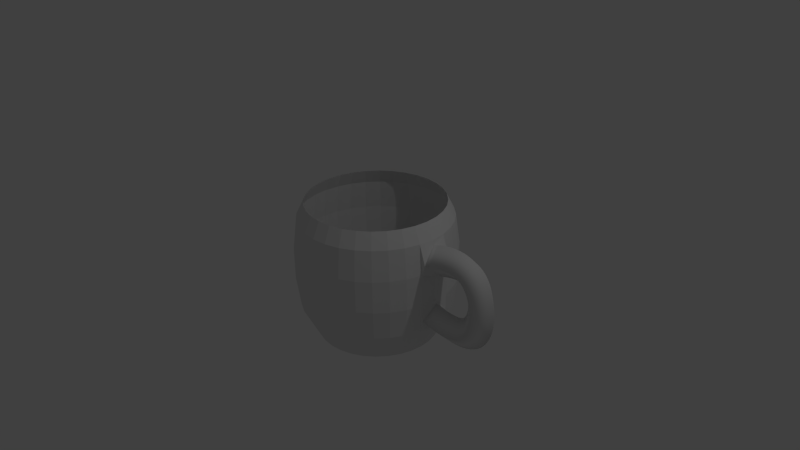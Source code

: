 # Source: Coffee_Cup.blend  (saved by Blender 2.65.0; exported with 4.5.12 LTS)
import bpy
from mathutils import Matrix  # noqa: F401  (used for matrix-valued properties, if any)

bpy.ops.wm.read_factory_settings(use_empty=True)
scene = bpy.context.scene
scene.name = 'Scene'

# ---- collections
col_collection_1 = bpy.data.collections.new('Collection 1'); scene.collection.children.link(col_collection_1)

# ---- world
world_world = bpy.data.worlds.new('World'); scene.world = world_world
world_world.color = (0.05088, 0.05088, 0.05088)
world_world.use_sun_shadow = False
world_world.sun_shadow_jitter_overblur = 0.0
world_world.cycles.sampling_method = 'MANUAL'
world_world.cycles.sample_map_resolution = 256

# ---- cameras
cam_camera = bpy.data.cameras.new('Camera')
cam_camera.clip_end = 100.0
cam_camera.lens = 35.0
cam_camera.sensor_width = 32.0
cam_camera.sensor_height = 18.0
cam_camera.ortho_scale = 7.314
cam_camera.dof.focus_distance = 0.0

# ---- lights
light_lamp = bpy.data.lights.new('Lamp', 'POINT')
light_lamp.transmission_factor = 0.0
light_lamp.cutoff_distance = 30.0
light_lamp.energy = 100.0
light_lamp.shadow_buffer_clip_start = 1.001
light_lamp.shadow_soft_size = 0.1
light_lamp.shadow_maximum_resolution = 0.006
light_lamp.use_absolute_resolution = True
light_lamp.cycles.use_multiple_importance_sampling = False

# ---- meshes
me_mesh = bpy.data.meshes.new('Mesh')
me_mesh.from_pydata([(-2.174, 0.2, 0.3448), (-2.23, 8.2e-09, 0.5366), (-2.174, -0.2, 0.3448), (-2.117, -8.2e-09, 0.153), (-2.1, 0.2, 0.3684), (-2.156, 8.2e-09, 0.5602), (-2.1, -0.2, 0.3684), (-2.043, -8.2e-09, 0.1766), (-2.031, 0.2, 0.387), (-2.079, 8.448e-09, 0.5812), (-2.031, -0.2, 0.387), (-1.984, -8.448e-09, 0.1928), (-1.969, 0.2, 0.4008), (-2.006, 8.733e-09, 0.5973), (-1.969, -0.2, 0.4008), (-1.931, -8.733e-09, 0.2043), (-1.911, 0.2, 0.4101), (-1.936, 9.057e-09, 0.6085), (-1.911, -0.2, 0.4101), (-1.886, -9.057e-09, 0.2116), (-1.858, 0.2, 0.415), (-1.869, 9.42e-09, 0.6147), (-1.858, -0.2, 0.415), (-1.848, -9.42e-09, 0.2152), (-1.81, 0.2, 0.4157), (-1.805, 1.36e-08, 0.6156), (-1.81, -0.2, 0.4157), (-1.816, -1.36e-08, 0.2158), (-1.766, 0.2, 0.4126), (-1.742, 1.025e-08, 0.6111), (-1.766, -0.2, 0.4126), (-1.79, -1.025e-08, 0.214), (-1.726, 0.2, 0.4057), (-1.682, 1.482e-08, 0.6007), (-1.726, -0.2, 0.4057), (-1.77, -1.482e-08, 0.2106), (-1.69, 0.2, 0.3954), (-1.624, 9.953e-09, 0.5843), (-1.69, -0.2, 0.3954), (-1.755, -9.953e-09, 0.2064), (-1.657, 0.2, 0.3817), (-1.57, 9.361e-09, 0.5618), (-1.657, -0.2, 0.3817), (-1.743, -9.361e-09, 0.2016), (-1.627, 0.2, 0.3651), (-1.519, 1.207e-08, 0.5337), (-1.627, -0.2, 0.3651), (-1.734, -1.207e-08, 0.1965), (-1.6, 0.2, 0.3455), (-1.473, 1.307e-08, 0.5005), (-1.6, -0.2, 0.3455), (-1.726, -1.307e-08, 0.1906), (-1.576, 0.2, 0.3234), (-1.433, 1.497e-08, 0.4634), (-1.576, -0.2, 0.3234), (-1.718, -1.497e-08, 0.1835), (-1.554, 0.2, 0.2989), (-1.397, 4.143e-09, 0.4232), (-1.554, -0.2, 0.2989), (-1.711, -4.143e-09, 0.1745), (-1.535, 0.2, 0.2721), (-1.367, 4.791e-09, 0.3811), (-1.535, -0.2, 0.2721), (-1.703, -4.791e-09, 0.1632), (-1.518, 0.2, 0.2434), (-1.342, 1.559e-08, 0.3375), (-1.518, -0.2, 0.2434), (-1.695, -1.559e-08, 0.1494), (-1.503, 0.2, 0.213), (-1.32, 1.593e-08, 0.293), (-1.503, -0.2, 0.213), (-1.687, -1.593e-08, 0.1329), (-1.491, 0.2, 0.181), (-1.302, 1.609e-08, 0.248), (-1.491, -0.2, 0.181), (-1.679, -1.609e-08, 0.114), (-1.48, 0.2, 0.1477), (-1.288, 1.652e-08, 0.2025), (-1.48, -0.2, 0.1477), (-1.672, -1.652e-08, 0.09281), (-1.471, 0.2, 0.1132), (-1.276, 1.681e-08, 0.1567), (-1.471, -0.2, 0.1132), (-1.667, -1.681e-08, 0.06975), (-1.465, 0.2, 0.07792), (-1.267, 1.722e-08, 0.1106), (-1.465, -0.2, 0.07792), (-1.662, -1.722e-08, 0.0452), (-1.46, 0.2, 0.04194), (-1.261, 1.775e-08, 0.06434), (-1.46, -0.2, 0.04194), (-1.658, -1.775e-08, 0.01954), (-1.456, 0.2, 0.005506), (-1.257, 7.758e-09, 0.01782), (-1.456, -0.2, 0.005506), (-1.656, -7.758e-09, -0.006805), (-1.455, 0.2, -0.03116), (-1.255, 1.884e-08, -0.02891), (-1.455, -0.2, -0.03116), (-1.655, -1.884e-08, -0.03342), (-1.456, 0.2, -0.06785), (-1.256, 1.941e-08, -0.07581), (-1.456, -0.2, -0.06785), (-1.655, -1.941e-08, -0.05989), (-1.458, 0.2, -0.1043), (-1.259, 1.088e-09, -0.1229), (-1.458, -0.2, -0.1043), (-1.657, -1.088e-09, -0.08579), (-1.462, 0.2, -0.1404), (-1.265, 1.746e-09, -0.1701), (-1.462, -0.2, -0.1404), (-1.66, -1.746e-09, -0.1107), (-1.469, 0.2, -0.1758), (-1.273, -1.641e-08, -0.2174), (-1.469, -0.2, -0.1758), (-1.664, 1.641e-08, -0.1342), (-1.477, 0.2, -0.2104), (-1.285, -1.557e-08, -0.2648), (-1.477, -0.2, -0.2104), (-1.67, 1.557e-08, -0.156), (-1.488, 0.2, -0.2439), (-1.3, -1.503e-08, -0.3121), (-1.488, -0.2, -0.2439), (-1.676, 1.503e-08, -0.1757), (-1.501, 0.2, -0.2762), (-1.319, -1.506e-08, -0.3592), (-1.501, -0.2, -0.2762), (-1.683, 1.506e-08, -0.1931), (-1.517, 0.2, -0.3069), (-1.343, -1.538e-08, -0.4056), (-1.517, -0.2, -0.3069), (-1.691, 1.538e-08, -0.2081), (-1.535, 0.2, -0.3359), (-1.371, -1.379e-08, -0.451), (-1.535, -0.2, -0.3359), (-1.699, 1.379e-08, -0.2207), (-1.556, 0.2, -0.3629), (-1.406, -1.276e-08, -0.4944), (-1.556, -0.2, -0.3629), (-1.707, 1.276e-08, -0.2313), (-1.58, 0.2, -0.3878), (-1.445, -9.727e-09, -0.5352), (-1.58, -0.2, -0.3878), (-1.716, 9.727e-09, -0.2404), (-1.608, 0.2, -0.4103), (-1.49, -8.283e-09, -0.5721), (-1.608, -0.2, -0.4103), (-1.725, 8.283e-09, -0.2484), (-1.639, 0.2, -0.4302), (-1.541, -2.257e-09, -0.6044), (-1.639, -0.2, -0.4302), (-1.737, 2.257e-09, -0.2559), (-1.674, 0.2, -0.4472), (-1.596, -3.861e-09, -0.6314), (-1.674, -0.2, -0.4472), (-1.752, 3.861e-09, -0.2631), (-1.713, 0.2, -0.4613), (-1.654, -1.273e-08, -0.6526), (-1.713, -0.2, -0.4613), (-1.771, 1.273e-08, -0.27), (-1.756, 0.2, -0.4721), (-1.716, -4.586e-09, -0.6682), (-1.756, -0.2, -0.4721), (-1.795, 4.586e-09, -0.276), (-1.804, 0.2, -0.4794), (-1.782, -7.8e-09, -0.6782), (-1.804, -0.2, -0.4794), (-1.826, 7.8e-09, -0.2806), (-1.857, 0.2, -0.483), (-1.85, -6.904e-09, -0.6829), (-1.857, -0.2, -0.483), (-1.863, 6.904e-09, -0.2831), (-1.915, 0.2, -0.4827), (-1.922, -9.504e-09, -0.6826), (-1.915, -0.2, -0.4827), (-1.907, 9.504e-09, -0.2828), (-1.979, 0.2, -0.4783), (-1.998, -1.274e-08, -0.6773), (-1.979, -0.2, -0.4783), (-1.959, 1.274e-08, -0.2792), (-2.049, 0.2, -0.4695), (-2.078, -1.238e-08, -0.6673), (-2.049, -0.2, -0.4695), (-2.019, 1.238e-08, -0.2717), (-2.125, 0.2, -0.4561), (-2.164, -1.205e-08, -0.6524), (-2.125, -0.2, -0.4561), (-2.087, 1.205e-08, -0.2599), (-2.209, 0.2, -0.438), (-2.247, -1.205e-08, -0.6342), (-2.209, -0.2, -0.438), (-2.17, 1.205e-08, -0.2417), (-3.243, 5.551e-08, -1.002), (-3.243, 1.0, -0.6018), (-3.243, 0.8, -1.002), (-3.243, 0.9, 0.8009), (-3.087, 0.7846, -1.002), (-3.067, 0.8827, 0.8009), (-2.937, 0.7391, -1.002), (-2.898, 0.8315, 0.8009), (-2.798, 0.6652, -1.002), (-2.743, 0.7483, 0.8009), (-2.677, 0.5657, -1.002), (-2.606, 0.6364, 0.8009), (-2.578, 0.4445, -1.002), (-2.494, 0.5, 0.8009), (-2.504, 0.3061, -1.002), (-2.411, 0.3444, 0.8009), (-2.458, 0.1561, -1.002), (-2.36, 0.1756, 0.8009), (-2.443, 1.159e-07, -1.002), (-2.343, 9.669e-08, 0.8009), (-2.458, -0.1561, -1.002), (-2.36, -0.1756, 0.8009), (-2.504, -0.3061, -1.002), (-2.411, -0.3444, 0.8009), (-2.578, -0.4445, -1.002), (-2.494, -0.5, 0.8009), (-2.677, -0.5657, -1.002), (-2.606, -0.6364, 0.8009), (-2.798, -0.6652, -1.002), (-2.743, -0.7483, 0.8009), (-2.937, -0.7391, -1.002), (-2.898, -0.8315, 0.8009), (-3.087, -0.7846, -1.002), (-3.067, -0.8827, 0.8009), (-3.243, -0.8, -1.002), (-3.243, -0.9, 0.8009), (-3.399, -0.7846, -1.002), (-3.418, -0.8827, 0.8009), (-3.549, -0.7391, -1.002), (-3.587, -0.8315, 0.8009), (-3.687, -0.6652, -1.002), (-3.743, -0.7483, 0.8009), (-3.808, -0.5657, -1.002), (-3.879, -0.6364, 0.8009), (-3.908, -0.4445, -1.002), (-3.991, -0.5, 0.8009), (-3.982, -0.3061, -1.002), (-4.074, -0.3444, 0.8009), (-4.027, -0.1561, -1.002), (-4.125, -0.1756, 0.8009), (-4.043, 8.28e-07, -1.002), (-4.143, 8.978e-07, 0.8009), (-4.027, 0.1561, -1.002), (-4.125, 0.1756, 0.8009), (-3.982, 0.3061, -1.002), (-4.074, 0.3444, 0.8009), (-3.908, 0.4445, -1.002), (-3.991, 0.5, 0.8009), (-3.808, 0.5657, -1.002), (-3.879, 0.6364, 0.8009), (-3.687, 0.6652, -1.002), (-3.743, 0.7483, 0.8009), (-3.549, 0.7391, -1.002), (-3.587, 0.8315, 0.8009), (-3.399, 0.7846, -1.002), (-3.418, 0.8827, 0.8009), (-3.243, 1.05, -0.2118), (-3.243, 1.05, 0.2082), (-3.243, 1.0, 0.5982), (-3.048, 0.9808, 0.5982), (-3.038, 1.03, 0.2082), (-3.038, 1.03, -0.2118), (-3.048, 0.9808, -0.6018), (-2.86, 0.9239, 0.5982), (-2.841, 0.9701, 0.2082), (-2.841, 0.9701, -0.2118), (-2.86, 0.9239, -0.6018), (-2.687, 0.8315, 0.5982), (-2.659, 0.873, 0.2082), (-2.659, 0.873, -0.2118), (-2.687, 0.8315, -0.6018), (-2.536, 0.7071, 0.5982), (-2.5, 0.7425, 0.2082), (-2.5, 0.7425, -0.2118), (-2.536, 0.7071, -0.6018), (-2.411, 0.5556, 0.5982), (-2.37, 0.5833, 0.2082), (-2.37, 0.5833, -0.2118), (-2.411, 0.5556, -0.6018), (-2.319, 0.3827, 0.5982), (-2.273, 0.4018, 0.2082), (-2.273, 0.4018, -0.2118), (-2.319, 0.3827, -0.6018), (-2.262, 0.1951, 0.5982), (-2.213, 0.2048, 0.2082), (-2.213, 0.2048, -0.2118), (-2.262, 0.1951, -0.6018), (-2.243, 7.574e-08, 0.5982), (-2.193, 6.359e-08, 0.2082), (-2.193, 6.359e-08, -0.2118), (-2.243, 7.574e-08, -0.6018), (-2.262, -0.1951, 0.5982), (-2.213, -0.2048, 0.2082), (-2.213, -0.2048, -0.2118), (-2.262, -0.1951, -0.6018), (-2.319, -0.3827, 0.5982), (-2.273, -0.4018, 0.2082), (-2.273, -0.4018, -0.2118), (-2.319, -0.3827, -0.6018), (-2.411, -0.5556, 0.5982), (-2.37, -0.5833, 0.2082), (-2.37, -0.5833, -0.2118), (-2.411, -0.5556, -0.6018), (-2.536, -0.7071, 0.5982), (-2.5, -0.7425, 0.2082), (-2.5, -0.7425, -0.2118), (-2.536, -0.7071, -0.6018), (-2.687, -0.8315, 0.5982), (-2.659, -0.873, 0.2082), (-2.659, -0.873, -0.2118), (-2.687, -0.8315, -0.6018), (-2.86, -0.9239, 0.5982), (-2.841, -0.9701, 0.2082), (-2.841, -0.9701, -0.2118), (-2.86, -0.9239, -0.6018), (-3.048, -0.9808, 0.5982), (-3.038, -1.03, 0.2082), (-3.038, -1.03, -0.2118), (-3.048, -0.9808, -0.6018), (-3.243, -1.0, 0.5982), (-3.243, -1.05, 0.2082), (-3.243, -1.05, -0.2118), (-3.243, -1.0, -0.6018), (-3.438, -0.9808, 0.5982), (-3.448, -1.03, 0.2082), (-3.448, -1.03, -0.2118), (-3.438, -0.9808, -0.6018), (-3.625, -0.9239, 0.5982), (-3.645, -0.9701, 0.2082), (-3.645, -0.9701, -0.2118), (-3.625, -0.9239, -0.6018), (-3.798, -0.8315, 0.5982), (-3.826, -0.873, 0.2082), (-3.826, -0.873, -0.2118), (-3.798, -0.8315, -0.6018), (-3.95, -0.7071, 0.5982), (-3.985, -0.7425, 0.2082), (-3.985, -0.7425, -0.2118), (-3.95, -0.7071, -0.6018), (-4.074, -0.5556, 0.5982), (-4.116, -0.5833, 0.2082), (-4.116, -0.5833, -0.2118), (-4.074, -0.5556, -0.6018), (-4.167, -0.3827, 0.5982), (-4.213, -0.4018, 0.2082), (-4.213, -0.4018, -0.2118), (-4.167, -0.3827, -0.6018), (-4.224, -0.1951, 0.5982), (-4.273, -0.2048, 0.2082), (-4.273, -0.2048, -0.2118), (-4.224, -0.1951, -0.6018), (-4.243, 9.658e-07, 0.5982), (-4.293, 9.982e-07, 0.2082), (-4.293, 9.982e-07, -0.2118), (-4.243, 9.658e-07, -0.6018), (-4.224, 0.1951, 0.5982), (-4.273, 0.2048, 0.2082), (-4.273, 0.2048, -0.2118), (-4.224, 0.1951, -0.6018), (-4.167, 0.3827, 0.5982), (-4.213, 0.4018, 0.2082), (-4.213, 0.4018, -0.2118), (-4.167, 0.3827, -0.6018), (-4.074, 0.5556, 0.5982), (-4.116, 0.5833, 0.2082), (-4.116, 0.5833, -0.2118), (-4.074, 0.5556, -0.6018), (-3.95, 0.7071, 0.5982), (-3.985, 0.7425, 0.2082), (-3.985, 0.7425, -0.2118), (-3.95, 0.7071, -0.6018), (-3.798, 0.8315, 0.5982), (-3.826, 0.873, 0.2082), (-3.826, 0.873, -0.2118), (-3.798, 0.8315, -0.6018), (-3.625, 0.9239, 0.5982), (-3.645, 0.9701, 0.2082), (-3.645, 0.9701, -0.2118), (-3.625, 0.9239, -0.6018), (-3.438, 0.9808, 0.5982), (-3.448, 1.03, 0.2082), (-3.448, 1.03, -0.2118), (-3.438, 0.9808, -0.6018)], [], [(0, 4, 7, 3), (1, 5, 4, 0), (2, 6, 5, 1), (3, 7, 6, 2), (4, 8, 11, 7), (5, 9, 8, 4), (6, 10, 9, 5), (7, 11, 10, 6), (8, 12, 15, 11), (9, 13, 12, 8), (10, 14, 13, 9), (11, 15, 14, 10), (12, 16, 19, 15), (13, 17, 16, 12), (14, 18, 17, 13), (15, 19, 18, 14), (16, 20, 23, 19), (17, 21, 20, 16), (18, 22, 21, 17), (19, 23, 22, 18), (20, 24, 27, 23), (21, 25, 24, 20), (22, 26, 25, 21), (23, 27, 26, 22), (24, 28, 31, 27), (25, 29, 28, 24), (26, 30, 29, 25), (27, 31, 30, 26), (28, 32, 35, 31), (29, 33, 32, 28), (30, 34, 33, 29), (31, 35, 34, 30), (32, 36, 39, 35), (33, 37, 36, 32), (34, 38, 37, 33), (35, 39, 38, 34), (36, 40, 43, 39), (37, 41, 40, 36), (38, 42, 41, 37), (39, 43, 42, 38), (40, 44, 47, 43), (41, 45, 44, 40), (42, 46, 45, 41), (43, 47, 46, 42), (44, 48, 51, 47), (45, 49, 48, 44), (46, 50, 49, 45), (47, 51, 50, 46), (48, 52, 55, 51), (49, 53, 52, 48), (50, 54, 53, 49), (51, 55, 54, 50), (52, 56, 59, 55), (53, 57, 56, 52), (54, 58, 57, 53), (55, 59, 58, 54), (56, 60, 63, 59), (57, 61, 60, 56), (58, 62, 61, 57), (59, 63, 62, 58), (60, 64, 67, 63), (61, 65, 64, 60), (62, 66, 65, 61), (63, 67, 66, 62), (64, 68, 71, 67), (65, 69, 68, 64), (66, 70, 69, 65), (67, 71, 70, 66), (68, 72, 75, 71), (69, 73, 72, 68), (70, 74, 73, 69), (71, 75, 74, 70), (72, 76, 79, 75), (73, 77, 76, 72), (74, 78, 77, 73), (75, 79, 78, 74), (76, 80, 83, 79), (77, 81, 80, 76), (78, 82, 81, 77), (79, 83, 82, 78), (80, 84, 87, 83), (81, 85, 84, 80), (82, 86, 85, 81), (83, 87, 86, 82), (84, 88, 91, 87), (85, 89, 88, 84), (86, 90, 89, 85), (87, 91, 90, 86), (88, 92, 95, 91), (89, 93, 92, 88), (90, 94, 93, 89), (91, 95, 94, 90), (92, 96, 99, 95), (93, 97, 96, 92), (94, 98, 97, 93), (95, 99, 98, 94), (96, 100, 103, 99), (97, 101, 100, 96), (98, 102, 101, 97), (99, 103, 102, 98), (100, 104, 107, 103), (101, 105, 104, 100), (102, 106, 105, 101), (103, 107, 106, 102), (104, 108, 111, 107), (105, 109, 108, 104), (106, 110, 109, 105), (107, 111, 110, 106), (108, 112, 115, 111), (109, 113, 112, 108), (110, 114, 113, 109), (111, 115, 114, 110), (112, 116, 119, 115), (113, 117, 116, 112), (114, 118, 117, 113), (115, 119, 118, 114), (116, 120, 123, 119), (117, 121, 120, 116), (118, 122, 121, 117), (119, 123, 122, 118), (120, 124, 127, 123), (121, 125, 124, 120), (122, 126, 125, 121), (123, 127, 126, 122), (124, 128, 131, 127), (125, 129, 128, 124), (126, 130, 129, 125), (127, 131, 130, 126), (128, 132, 135, 131), (129, 133, 132, 128), (130, 134, 133, 129), (131, 135, 134, 130), (132, 136, 139, 135), (133, 137, 136, 132), (134, 138, 137, 133), (135, 139, 138, 134), (136, 140, 143, 139), (137, 141, 140, 136), (138, 142, 141, 137), (139, 143, 142, 138), (140, 144, 147, 143), (141, 145, 144, 140), (142, 146, 145, 141), (143, 147, 146, 142), (144, 148, 151, 147), (145, 149, 148, 144), (146, 150, 149, 145), (147, 151, 150, 146), (148, 152, 155, 151), (149, 153, 152, 148), (150, 154, 153, 149), (151, 155, 154, 150), (152, 156, 159, 155), (153, 157, 156, 152), (154, 158, 157, 153), (155, 159, 158, 154), (156, 160, 163, 159), (157, 161, 160, 156), (158, 162, 161, 157), (159, 163, 162, 158), (160, 164, 167, 163), (161, 165, 164, 160), (162, 166, 165, 161), (163, 167, 166, 162), (164, 168, 171, 167), (165, 169, 168, 164), (166, 170, 169, 165), (167, 171, 170, 166), (168, 172, 175, 171), (169, 173, 172, 168), (170, 174, 173, 169), (171, 175, 174, 170), (172, 176, 179, 175), (173, 177, 176, 172), (174, 178, 177, 173), (175, 179, 178, 174), (176, 180, 183, 179), (177, 181, 180, 176), (178, 182, 181, 177), (179, 183, 182, 178), (180, 184, 187, 183), (181, 185, 184, 180), (182, 186, 185, 181), (183, 187, 186, 182), (184, 188, 191, 187), (185, 189, 188, 184), (186, 190, 189, 185), (187, 191, 190, 186), (192, 194, 196), (2, 294, 290, 3), (260, 195, 197, 261), (192, 196, 198), (287, 286, 290, 291), (261, 197, 199, 265), (192, 198, 200), (286, 0, 3, 290), (265, 199, 201, 269), (192, 200, 202), (208, 288, 292, 210), (269, 201, 203, 273), (192, 202, 204), (282, 281, 285, 286), (273, 203, 205, 277), (192, 204, 206), (283, 282, 286, 287), (277, 205, 207, 281), (192, 206, 208), (284, 283, 287, 288), (281, 207, 209, 285), (192, 208, 210), (206, 284, 288, 208), (285, 209, 211, 289), (192, 210, 212), (278, 277, 281, 282), (289, 211, 213, 293), (192, 212, 214), (279, 278, 282, 283), (293, 213, 215, 297), (192, 214, 216), (280, 279, 283, 284), (297, 215, 217, 301), (192, 216, 218), (204, 280, 284, 206), (301, 217, 219, 305), (192, 218, 220), (274, 273, 277, 278), (305, 219, 221, 309), (192, 220, 222), (275, 274, 278, 279), (309, 221, 223, 313), (192, 222, 224), (276, 275, 279, 280), (313, 223, 225, 317), (192, 224, 226), (202, 276, 280, 204), (317, 225, 227, 321), (192, 226, 228), (270, 269, 273, 274), (321, 227, 229, 325), (192, 228, 230), (271, 270, 274, 275), (325, 229, 231, 329), (192, 230, 232), (272, 271, 275, 276), (329, 231, 233, 333), (192, 232, 234), (200, 272, 276, 202), (333, 233, 235, 337), (192, 234, 236), (266, 265, 269, 270), (337, 235, 237, 341), (192, 236, 238), (267, 266, 270, 271), (341, 237, 239, 345), (192, 238, 240), (268, 267, 271, 272), (345, 239, 241, 349), (192, 240, 242), (198, 268, 272, 200), (349, 241, 243, 353), (192, 242, 244), (262, 261, 265, 266), (353, 243, 245, 357), (192, 244, 246), (263, 262, 266, 267), (357, 245, 247, 361), (192, 246, 248), (264, 263, 267, 268), (361, 247, 249, 365), (192, 248, 250), (196, 264, 268, 198), (365, 249, 251, 369), (192, 250, 252), (259, 260, 261, 262), (369, 251, 253, 373), (192, 252, 254), (258, 259, 262, 263), (373, 253, 255, 377), (192, 254, 256), (193, 258, 263, 264), (377, 255, 257, 381), (192, 256, 194), (194, 193, 264, 196), (381, 257, 195, 260), (210, 292, 296, 212), (0, 286, 285, 289, 1), (291, 290, 294, 295), (1, 289, 293, 294, 2), (212, 296, 300, 214), (296, 295, 299, 300), (295, 294, 298, 299), (294, 293, 297, 298), (214, 300, 304, 216), (300, 299, 303, 304), (299, 298, 302, 303), (298, 297, 301, 302), (216, 304, 308, 218), (304, 303, 307, 308), (303, 302, 306, 307), (302, 301, 305, 306), (218, 308, 312, 220), (308, 307, 311, 312), (307, 306, 310, 311), (306, 305, 309, 310), (220, 312, 316, 222), (312, 311, 315, 316), (311, 310, 314, 315), (310, 309, 313, 314), (222, 316, 320, 224), (316, 315, 319, 320), (315, 314, 318, 319), (314, 313, 317, 318), (224, 320, 324, 226), (320, 319, 323, 324), (319, 318, 322, 323), (318, 317, 321, 322), (226, 324, 328, 228), (324, 323, 327, 328), (323, 322, 326, 327), (322, 321, 325, 326), (228, 328, 332, 230), (328, 327, 331, 332), (327, 326, 330, 331), (326, 325, 329, 330), (230, 332, 336, 232), (332, 331, 335, 336), (331, 330, 334, 335), (330, 329, 333, 334), (232, 336, 340, 234), (336, 335, 339, 340), (335, 334, 338, 339), (334, 333, 337, 338), (234, 340, 344, 236), (340, 339, 343, 344), (339, 338, 342, 343), (338, 337, 341, 342), (236, 344, 348, 238), (344, 343, 347, 348), (343, 342, 346, 347), (342, 341, 345, 346), (238, 348, 352, 240), (348, 347, 351, 352), (347, 346, 350, 351), (346, 345, 349, 350), (240, 352, 356, 242), (352, 351, 355, 356), (351, 350, 354, 355), (350, 349, 353, 354), (242, 356, 360, 244), (356, 355, 359, 360), (355, 354, 358, 359), (354, 353, 357, 358), (244, 360, 364, 246), (360, 359, 363, 364), (359, 358, 362, 363), (358, 357, 361, 362), (246, 364, 368, 248), (364, 363, 367, 368), (363, 362, 366, 367), (362, 361, 365, 366), (248, 368, 372, 250), (368, 367, 371, 372), (367, 366, 370, 371), (366, 365, 369, 370), (250, 372, 376, 252), (372, 371, 375, 376), (371, 370, 374, 375), (370, 369, 373, 374), (252, 376, 380, 254), (376, 375, 379, 380), (375, 374, 378, 379), (374, 373, 377, 378), (254, 380, 384, 256), (380, 379, 383, 384), (379, 378, 382, 383), (378, 377, 381, 382), (256, 384, 193, 194), (384, 383, 258, 193), (383, 382, 259, 258), (382, 381, 260, 259), (295, 190, 191, 291), (188, 287, 291, 191), (287, 188, 189, 292, 288), (292, 189, 190, 295, 296)])
me_mesh.polygons.foreach_set('use_smooth', [1, 1, 1, 1, 1, 1, 1, 1, 1, 1, 1, 1, 1, 1, 1, 1, 1, 1, 1, 1, 1, 1, 1, 1, 1, 1, 1, 1, 1, 1, 1, 1, 1, 1, 1, 1, 1, 1, 1, 1, 1, 1, 1, 1, 1, 1, 1, 1, 1, 1, 1, 1, 1, 1, 1, 1, 1, 1, 1, 1, 1, 1, 1, 1, 1, 1, 1, 1, 1, 1, 1, 1, 1, 1, 1, 1, 1, 1, 1, 1, 1, 1, 1, 1, 1, 1, 1, 1, 1, 1, 1, 1, 1, 1, 1, 1, 1, 1, 1, 1, 1, 1, 1, 1, 1, 1, 1, 1, 1, 1, 1, 1, 1, 1, 1, 1, 1, 1, 1, 1, 1, 1, 1, 1, 1, 1, 1, 1, 1, 1, 1, 1, 1, 1, 1, 1, 1, 1, 1, 1, 1, 1, 1, 1, 1, 1, 1, 1, 1, 1, 1, 1, 1, 1, 1, 1, 1, 1, 1, 1, 1, 1, 1, 1, 1, 1, 1, 1, 1, 1, 1, 1, 1, 1, 1, 1, 1, 1, 1, 1, 1, 1, 1, 1, 1, 1, 1, 1, 0, 0, 0, 0, 0, 0, 0, 0, 0, 0, 0, 0, 0, 0, 0, 0, 0, 0, 0, 0, 0, 0, 0, 0, 0, 0, 0, 0, 0, 0, 0, 0, 0, 0, 0, 0, 0, 0, 0, 0, 0, 0, 0, 0, 0, 0, 0, 0, 0, 0, 0, 0, 0, 0, 0, 0, 0, 0, 0, 0, 0, 0, 0, 0, 0, 0, 0, 0, 0, 0, 0, 0, 0, 0, 0, 0, 0, 0, 0, 0, 0, 0, 0, 0, 0, 0, 0, 0, 0, 0, 0, 0, 0, 0, 0, 0, 0, 0, 0, 0, 0, 0, 0, 0, 0, 0, 0, 0, 0, 0, 0, 0, 0, 0, 0, 0, 0, 0, 0, 0, 0, 0, 0, 0, 0, 0, 0, 0, 0, 0, 0, 0, 0, 0, 0, 0, 0, 0, 0, 0, 0, 0, 0, 0, 0, 0, 0, 0, 0, 0, 0, 0, 0, 0, 0, 0, 0, 0, 0, 0, 0, 0, 0, 0, 0, 0, 0, 0, 0, 0, 0, 0, 0, 0, 0, 0, 0, 0, 0, 0, 0, 0, 0, 0, 0, 0, 0, 0, 0, 0, 0, 0, 0, 0, 0, 0])
me_mesh.use_remesh_preserve_volume = False
me_mesh.use_remesh_preserve_attributes = False
me_mesh.use_mirror_vertex_groups = False
me_mesh.update()

# ---- objects
ob_nurbspath = bpy.data.objects.new('NurbsPath', me_mesh)
ob_lamp = bpy.data.objects.new('Lamp', light_lamp)
ob_camera = bpy.data.objects.new('Camera', cam_camera)

# ---- transforms, parenting, visibility, modifiers, constraints
ob_nurbspath.location = (3.308, -2.447e-10, 0.001821)
ob_nurbspath.lineart.crease_threshold = 0.0
ob_lamp.location = (4.076, 1.005, 5.904)
ob_lamp.rotation_euler = (0.6503, 0.05522, 1.866)
ob_lamp.lock_rotations_4d = False
ob_lamp.empty_display_type = 'ARROWS'
ob_lamp.color = (0.0, 0.0, 0.0, 0.0)
ob_lamp.lineart.crease_threshold = 0.0
ob_camera.location = (7.481, -6.508, 5.344)
ob_camera.rotation_euler = (1.109, 0.01082, 0.8149)
ob_camera.lock_rotations_4d = False
ob_camera.empty_display_type = 'ARROWS'
ob_camera.color = (0.0, 0.0, 0.0, 0.0)
ob_camera.display_type = 'WIRE'
ob_camera.lineart.crease_threshold = 0.0

# ---- collection membership
col_collection_1.objects.link(ob_nurbspath)
col_collection_1.objects.link(ob_lamp)
col_collection_1.objects.link(ob_camera)

# ---- scene / render settings (as saved in the file)
scene.camera = ob_camera
scene.frame_start = 1; scene.frame_end = 250; scene.frame_set(1)
scene.render.engine = 'CYCLES'
scene.render.image_settings.color_mode = 'RGB'
scene.render.image_settings.compression = 90
scene.render.resolution_percentage = 50
scene.render.dither_intensity = 0.0
scene.render.bake_margin = 2
scene.render.bake_bias = 0.0
scene.cycles.use_denoising = False
scene.cycles.samples = 10
scene.cycles.sampling_pattern = 'TABULATED_SOBOL'
scene.cycles.light_sampling_threshold = 0.0
scene.cycles.use_adaptive_sampling = False
scene.cycles.use_light_tree = False
scene.cycles.blur_glossy = 0.0
scene.cycles.volume_bounces = 1
scene.cycles.pixel_filter_type = 'GAUSSIAN'
scene.cycles.sample_clamp_indirect = 0.0
scene.view_settings.view_transform = 'Standard'
bpy.context.view_layer.update()

